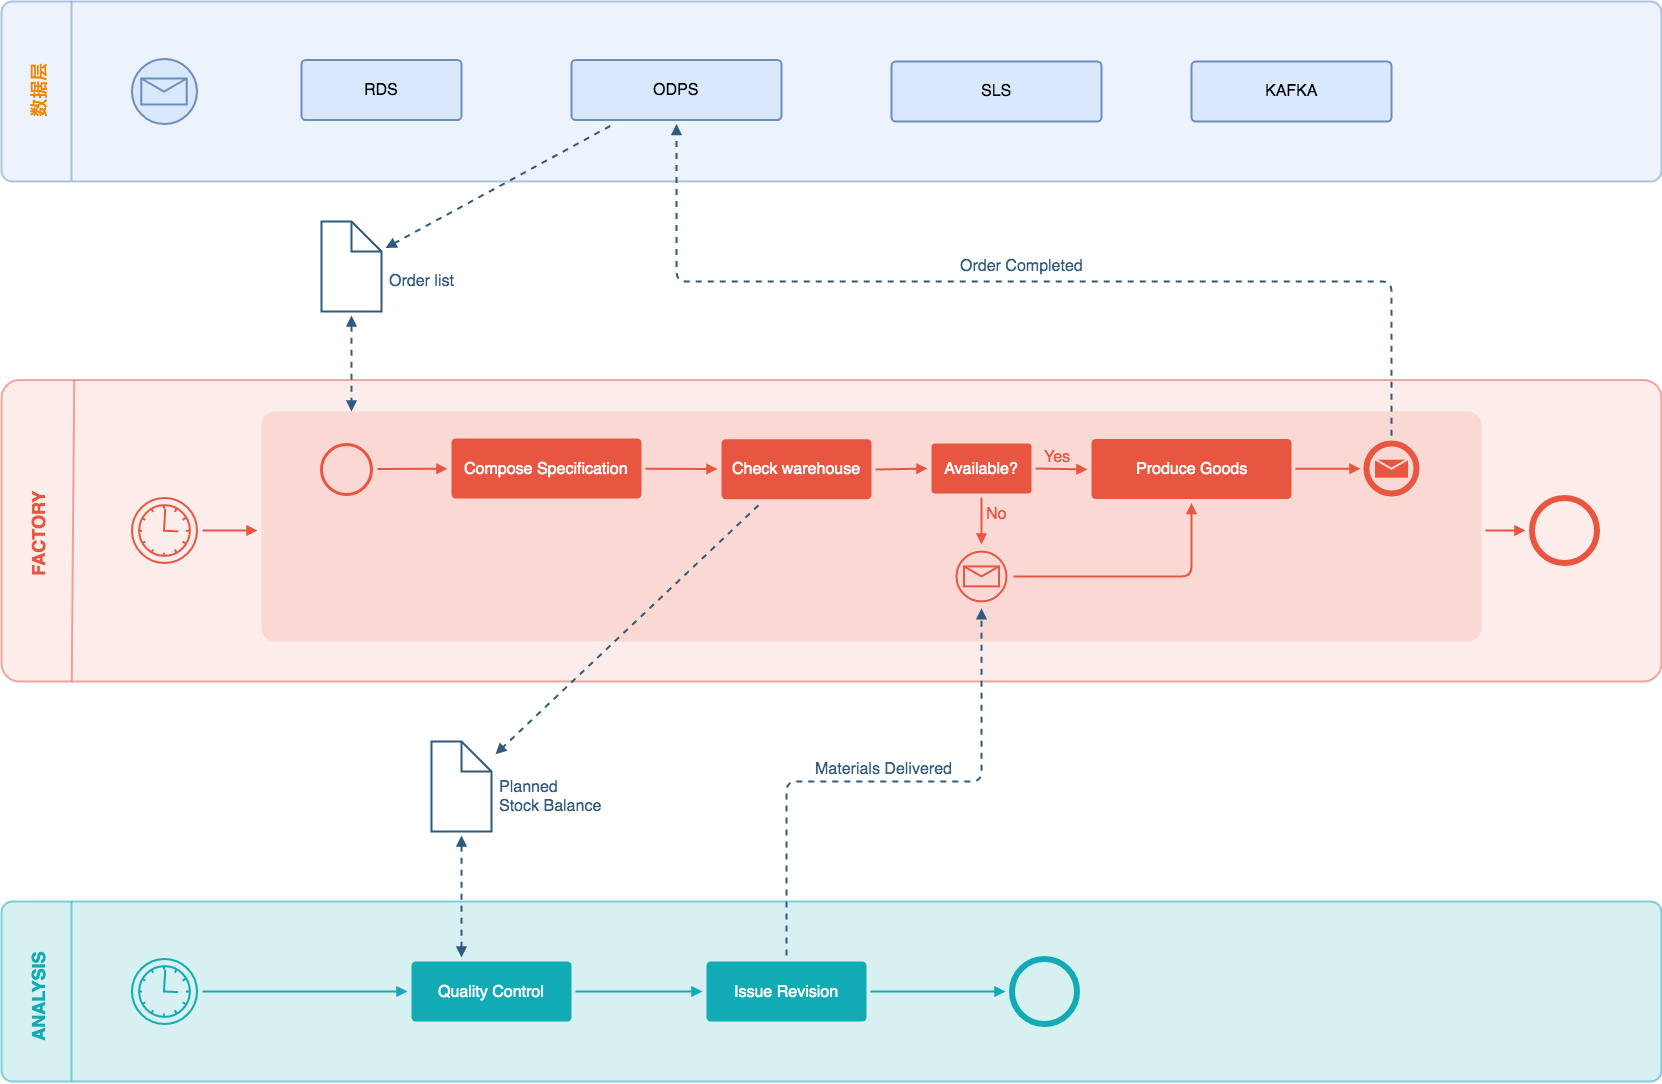

The diagram above was exported from draw.io. Its source (the exported page's mxGraphModel, read from the mxfile embedded in the PNG):
<mxGraphModel dx="-736" dy="616" grid="1" gridSize="10" guides="1" tooltips="1" connect="1" arrows="1" fold="1" page="1" pageScale="1" pageWidth="827" pageHeight="1169" background="#ffffff" math="0" shadow="0">
  <root>
    <mxCell id="0" />
    <mxCell id="1" parent="0" />
    <mxCell id="33154a6bea696ba7-1" value="" style="rounded=1;fillColor=#fad9d5;strokeWidth=2;html=1;strokeColor=#E85642;arcSize=6;opacity=50;" parent="1" vertex="1">
      <mxGeometry x="1800" y="399.5000000000001" width="1660" height="301.49999999999994" as="geometry" />
    </mxCell>
    <mxCell id="33154a6bea696ba7-2" value="" style="rounded=1;fillColor=#fad9d5;strokeWidth=2;html=1;strokeColor=none;arcSize=6;perimeterSpacing=4;" parent="1" vertex="1">
      <mxGeometry x="2060" y="431" width="1220" height="230" as="geometry" />
    </mxCell>
    <mxCell id="33154a6bea696ba7-3" value="" style="rounded=1;fillColor=#dae8fc;strokeWidth=2;html=1;strokeColor=#6c8ebf;arcSize=6;opacity=50;" parent="1" vertex="1">
      <mxGeometry x="1800" y="21" width="1660" height="180" as="geometry" />
    </mxCell>
    <mxCell id="33154a6bea696ba7-4" value="" style="edgeStyle=none;endArrow=none;startArrow=none;strokeWidth=2;html=1;strokeColor=#6c8ebf;opacity=50;endFill=0;fillColor=#dae8fc;" parent="1" edge="1">
      <mxGeometry x="1892.5" y="-79.75" width="100" height="100" as="geometry">
        <mxPoint x="1869.9999999999995" y="20.249999999999773" as="sourcePoint" />
        <mxPoint x="1869.9999999999995" y="200.24999999999977" as="targetPoint" />
      </mxGeometry>
    </mxCell>
    <mxCell id="33154a6bea696ba7-5" value="" style="shape=mxgraph.bpmn.shape;html=1;verticalLabelPosition=bottom;labelBackgroundColor=#ffffff;verticalAlign=top;perimeter=ellipsePerimeter;outline=standard;symbol=message;fontFamily=Helvetica;fontSize=12;align=center;strokeColor=#6c8ebf;strokeWidth=2;fillColor=#dae8fc;perimeterSpacing=6;" parent="1" vertex="1">
      <mxGeometry x="1930" y="78.5" width="65" height="65" as="geometry" />
    </mxCell>
    <mxCell id="33154a6bea696ba7-6" value="RDS" style="rounded=1;fillColor=#dae8fc;strokeWidth=2;html=1;strokeColor=#6c8ebf;fontSize=16;arcSize=7;perimeterSpacing=4;" parent="1" vertex="1">
      <mxGeometry x="2100" y="79.5" width="160" height="60" as="geometry" />
    </mxCell>
    <mxCell id="33154a6bea696ba7-7" value="ODPS" style="rounded=1;fillColor=#dae8fc;strokeWidth=2;html=1;strokeColor=#6c8ebf;fontSize=16;arcSize=7;perimeterSpacing=4;" parent="1" vertex="1">
      <mxGeometry x="2370" y="79.5" width="210" height="60" as="geometry" />
    </mxCell>
    <mxCell id="33154a6bea696ba7-8" value="SLS" style="rounded=1;fillColor=#dae8fc;strokeWidth=2;html=1;strokeColor=#6c8ebf;fontSize=16;arcSize=7;perimeterSpacing=4;" parent="1" vertex="1">
      <mxGeometry x="2690" y="80.9" width="210" height="60" as="geometry" />
    </mxCell>
    <mxCell id="33154a6bea696ba7-9" value="KAFKA" style="rounded=1;fillColor=#dae8fc;strokeWidth=2;html=1;strokeColor=#6c8ebf;fontSize=16;arcSize=7;perimeterSpacing=4;" parent="1" vertex="1">
      <mxGeometry x="2990" y="81" width="200" height="60" as="geometry" />
    </mxCell>
    <mxCell id="33154a6bea696ba7-16" value="&lt;div style=&quot;text-align: center&quot;&gt;&lt;span&gt;数据层&lt;/span&gt;&lt;/div&gt;" style="text;horizontal=0;fontSize=18;fontStyle=1;html=1;fontColor=#F08705;labelBackgroundColor=none;align=center;" parent="1" vertex="1">
      <mxGeometry x="1820" y="48" width="32" height="123" as="geometry" />
    </mxCell>
    <mxCell id="33154a6bea696ba7-17" value="&lt;font style=&quot;font-size: 16px&quot;&gt;Order list&lt;/font&gt;" style="shape=note;verticalLabelPosition=middle;verticalAlign=middle;strokeWidth=2;html=1;spacingLeft=5;align=left;strokeColor=#2f5b7c;fontColor=#2F5B7C;spacingRight=4;spacingTop=30;labelPosition=right;fillColor=none;perimeterSpacing=4;" parent="1" vertex="1">
      <mxGeometry x="2120" y="241" width="60" height="90" as="geometry" />
    </mxCell>
    <mxCell id="33154a6bea696ba7-18" value="" style="edgeStyle=none;endArrow=none;startArrow=none;strokeWidth=2;html=1;strokeColor=#E85642;opacity=50;endFill=0;" parent="1" edge="1">
      <mxGeometry x="1895.25" y="299.50000000000006" width="100" height="100" as="geometry">
        <mxPoint x="1872.75" y="399.5" as="sourcePoint" />
        <mxPoint x="1870.25" y="701" as="targetPoint" />
      </mxGeometry>
    </mxCell>
    <mxCell id="33154a6bea696ba7-19" value="Compose Specification" style="rounded=1;fillColor=#e85642;strokeWidth=2;html=1;strokeColor=none;fontColor=#FFFFFF;fontSize=16;arcSize=7;perimeterSpacing=4;" parent="1" vertex="1">
      <mxGeometry x="2250" y="458" width="190" height="60" as="geometry" />
    </mxCell>
    <mxCell id="33154a6bea696ba7-20" value="Check warehouse" style="rounded=1;fillColor=#e85642;strokeWidth=2;html=1;strokeColor=none;fontColor=#FFFFFF;fontSize=16;arcSize=7;perimeterSpacing=4;" parent="1" vertex="1">
      <mxGeometry x="2520" y="458.75000000000006" width="150" height="59.99999999999994" as="geometry" />
    </mxCell>
    <mxCell id="33154a6bea696ba7-21" value="Produce Goods" style="rounded=1;fillColor=#e85642;strokeWidth=2;html=1;strokeColor=none;fontColor=#FFFFFF;fontSize=16;arcSize=7;perimeterSpacing=4;" parent="1" vertex="1">
      <mxGeometry x="2890" y="458.5" width="200" height="60" as="geometry" />
    </mxCell>
    <mxCell id="33154a6bea696ba7-22" value="" style="edgeStyle=none;strokeWidth=2;html=1;strokeColor=#e85642;endArrow=block;endFill=1;" parent="1" source="33154a6bea696ba7-19" target="33154a6bea696ba7-20" edge="1">
      <mxGeometry x="1790" y="379.50000000000006" width="100" height="100" as="geometry">
        <mxPoint x="1790" y="479.50000000000006" as="sourcePoint" />
        <mxPoint x="1890" y="379.50000000000006" as="targetPoint" />
      </mxGeometry>
    </mxCell>
    <mxCell id="33154a6bea696ba7-23" value="" style="edgeStyle=none;strokeWidth=2;html=1;strokeColor=#e85642;endArrow=block;endFill=1;" parent="1" source="33154a6bea696ba7-21" target="33154a6bea696ba7-31" edge="1">
      <mxGeometry x="1790" y="379.50000000000006" width="100" height="100" as="geometry">
        <mxPoint x="1790" y="479.50000000000006" as="sourcePoint" />
        <mxPoint x="1890" y="379.50000000000006" as="targetPoint" />
      </mxGeometry>
    </mxCell>
    <mxCell id="33154a6bea696ba7-24" value="FACTORY" style="text;horizontal=0;fontSize=18;fontStyle=1;html=1;strokeColor=none;fontColor=#E85642;labelBackgroundColor=none;" parent="1" vertex="1">
      <mxGeometry x="1820" y="494" width="35" height="104" as="geometry" />
    </mxCell>
    <mxCell id="33154a6bea696ba7-25" style="edgeStyle=none;html=1;exitX=1;exitY=0.5;entryX=0;entryY=0.5;startArrow=none;startFill=0;endArrow=block;endFill=1;jettySize=auto;orthogonalLoop=1;strokeColor=#e85642;strokeWidth=2;fontSize=15;fontColor=#FFFFFF;" parent="1" source="33154a6bea696ba7-27" target="33154a6bea696ba7-21" edge="1">
      <mxGeometry relative="1" as="geometry" />
    </mxCell>
    <mxCell id="33154a6bea696ba7-26" value="&lt;font style=&quot;font-size: 16px&quot; color=&quot;#e85642&quot;&gt;Yes&lt;/font&gt;" style="text;html=1;resizable=0;points=[];align=center;verticalAlign=middle;labelBackgroundColor=none;fontSize=15;fontColor=#FFFFFF;spacingBottom=29;" parent="33154a6bea696ba7-25" vertex="1" connectable="0">
      <mxGeometry x="-0.1708" y="-2" relative="1" as="geometry">
        <mxPoint as="offset" />
      </mxGeometry>
    </mxCell>
    <mxCell id="33154a6bea696ba7-27" value="Available?" style="rounded=1;whiteSpace=wrap;html=1;fontFamily=Helvetica;fontSize=16;fontColor=#FFFFFF;align=center;strokeColor=none;strokeWidth=2;fillColor=#e85642;arcSize=7;perimeterSpacing=4;" parent="1" vertex="1">
      <mxGeometry x="2730" y="463" width="100" height="50" as="geometry" />
    </mxCell>
    <mxCell id="33154a6bea696ba7-28" value="" style="shape=mxgraph.bpmn.shape;html=1;verticalLabelPosition=bottom;labelBackgroundColor=#ffffff;verticalAlign=top;perimeter=ellipsePerimeter;outline=eventInt;symbol=message;fontFamily=Helvetica;fontSize=12;fontColor=#000000;align=center;strokeColor=#e85642;strokeWidth=2;fillColor=none;perimeterSpacing=7;" parent="1" vertex="1">
      <mxGeometry x="2755" y="571" width="49.99999999999997" height="49.80000000000001" as="geometry" />
    </mxCell>
    <mxCell id="33154a6bea696ba7-29" value="&lt;font style=&quot;font-size: 16px&quot; color=&quot;#e85642&quot;&gt;No&lt;/font&gt;" style="edgeStyle=orthogonalEdgeStyle;strokeWidth=2;html=1;labelBackgroundColor=none;align=left;strokeColor=#E85642;spacingRight=0;spacingTop=0;spacingBottom=7;spacingLeft=3;endArrow=block;endFill=1;" parent="1" source="33154a6bea696ba7-27" target="33154a6bea696ba7-28" edge="1">
      <mxGeometry x="1780" y="1" width="100" height="100" as="geometry">
        <mxPoint x="1780" y="101" as="sourcePoint" />
        <mxPoint x="1880" y="1" as="targetPoint" />
        <mxPoint y="-4" as="offset" />
      </mxGeometry>
    </mxCell>
    <mxCell id="33154a6bea696ba7-30" value="" style="edgeStyle=orthogonalEdgeStyle;strokeWidth=2;html=1;strokeColor=#e85642;endArrow=block;endFill=1;" parent="1" source="33154a6bea696ba7-28" target="33154a6bea696ba7-21" edge="1">
      <mxGeometry x="1780" y="1" width="100" height="100" as="geometry">
        <mxPoint x="1780" y="101" as="sourcePoint" />
        <mxPoint x="1880" y="1" as="targetPoint" />
      </mxGeometry>
    </mxCell>
    <mxCell id="33154a6bea696ba7-31" value="" style="shape=mxgraph.bpmn.shape;html=1;verticalLabelPosition=bottom;labelBackgroundColor=#ffffff;verticalAlign=top;perimeter=ellipsePerimeter;outline=end;symbol=message;fontFamily=Helvetica;fontSize=12;fontColor=#000000;align=center;strokeColor=#E85642;strokeWidth=2;fillColor=#FAD9D5;perimeterSpacing=6;" parent="1" vertex="1">
      <mxGeometry x="3165" y="463.20000000000005" width="50" height="50" as="geometry" />
    </mxCell>
    <mxCell id="33154a6bea696ba7-32" value="" style="shape=mxgraph.bpmn.shape;html=1;verticalLabelPosition=bottom;labelBackgroundColor=#ffffff;verticalAlign=top;perimeter=ellipsePerimeter;outline=standard;symbol=general;fontFamily=Helvetica;fontSize=12;fontColor=#000000;align=center;strokeColor=#e85642;strokeWidth=3;fillColor=none;perimeterSpacing=6;" parent="1" vertex="1">
      <mxGeometry x="2120" y="463.50000000000006" width="50" height="50" as="geometry" />
    </mxCell>
    <mxCell id="33154a6bea696ba7-33" value="" style="edgeStyle=none;strokeWidth=2;html=1;strokeColor=#e85642;endArrow=block;endFill=1;" parent="1" source="33154a6bea696ba7-32" target="33154a6bea696ba7-19" edge="1">
      <mxGeometry x="1780" y="1" width="100" height="100" as="geometry">
        <mxPoint x="1780" y="101" as="sourcePoint" />
        <mxPoint x="1880" y="1" as="targetPoint" />
      </mxGeometry>
    </mxCell>
    <mxCell id="33154a6bea696ba7-34" value="" style="shape=mxgraph.bpmn.shape;html=1;verticalLabelPosition=bottom;labelBackgroundColor=#ffffff;verticalAlign=top;perimeter=ellipsePerimeter;outline=eventInt;symbol=timer;fontFamily=Helvetica;fontSize=12;fontColor=#000000;align=center;strokeColor=#e85642;strokeWidth=2;fillColor=none;perimeterSpacing=6;" parent="1" vertex="1">
      <mxGeometry x="1930" y="517.75" width="65" height="65" as="geometry" />
    </mxCell>
    <mxCell id="33154a6bea696ba7-35" value="" style="edgeStyle=elbowEdgeStyle;elbow=vertical;strokeWidth=2;html=1;strokeColor=#e85642;endArrow=block;endFill=1;" parent="1" source="33154a6bea696ba7-34" target="33154a6bea696ba7-2" edge="1">
      <mxGeometry x="1780" y="1" width="100" height="100" as="geometry">
        <mxPoint x="1780" y="101" as="sourcePoint" />
        <mxPoint x="2059.9999999999995" y="550" as="targetPoint" />
      </mxGeometry>
    </mxCell>
    <mxCell id="33154a6bea696ba7-36" value="" style="shape=mxgraph.bpmn.shape;html=1;verticalLabelPosition=bottom;labelBackgroundColor=#ffffff;verticalAlign=top;perimeter=ellipsePerimeter;outline=end;symbol=general;fontFamily=Helvetica;fontSize=12;fontColor=#000000;align=center;strokeColor=#e85642;strokeWidth=2;fillColor=none;perimeterSpacing=6;" parent="1" vertex="1">
      <mxGeometry x="3330" y="517.75" width="65" height="65" as="geometry" />
    </mxCell>
    <mxCell id="33154a6bea696ba7-37" value="" style="edgeStyle=elbowEdgeStyle;elbow=vertical;strokeWidth=2;html=1;strokeColor=#e85642;endArrow=block;endFill=1;" parent="1" source="33154a6bea696ba7-2" target="33154a6bea696ba7-36" edge="1">
      <mxGeometry x="1780" y="1" width="100" height="100" as="geometry">
        <mxPoint x="3280" y="550" as="sourcePoint" />
        <mxPoint x="1880" y="1" as="targetPoint" />
      </mxGeometry>
    </mxCell>
    <mxCell id="33154a6bea696ba7-38" value="&lt;font style=&quot;font-size: 16px&quot;&gt;Order Completed&lt;/font&gt;" style="edgeStyle=elbowEdgeStyle;elbow=vertical;dashed=1;rounded=1;strokeWidth=2;html=1;verticalAlign=bottom;strokeColor=#2f5b7c;fontSize=15;fontColor=#2F5B7C;spacingBottom=2;endArrow=block;endFill=1;targetPerimeterSpacing=0;sourcePerimeterSpacing=2;" parent="1" source="33154a6bea696ba7-31" target="33154a6bea696ba7-7" edge="1">
      <mxGeometry width="100" height="100" as="geometry">
        <mxPoint x="1780" y="101" as="sourcePoint" />
        <mxPoint x="1880" y="1" as="targetPoint" />
        <mxPoint x="-12" as="offset" />
      </mxGeometry>
    </mxCell>
    <mxCell id="33154a6bea696ba7-39" value="" style="edgeStyle=none;dashed=1;strokeWidth=2;html=1;strokeColor=#2f5b7c;endArrow=block;endFill=1;targetPerimeterSpacing=0;sourcePerimeterSpacing=2;" parent="1" source="33154a6bea696ba7-7" target="33154a6bea696ba7-17" edge="1">
      <mxGeometry x="1780" y="1" width="100" height="100" as="geometry">
        <mxPoint x="1780" y="101" as="sourcePoint" />
        <mxPoint x="1880" y="1" as="targetPoint" />
      </mxGeometry>
    </mxCell>
    <mxCell id="33154a6bea696ba7-40" style="edgeStyle=none;html=1;exitX=1;exitY=0.5;entryX=0;entryY=0.5;startArrow=none;startFill=0;endArrow=block;endFill=1;jettySize=auto;orthogonalLoop=1;strokeColor=#e85642;strokeWidth=2;fontSize=15;fontColor=#FFFFFF;" parent="1" source="33154a6bea696ba7-20" target="33154a6bea696ba7-27" edge="1">
      <mxGeometry relative="1" as="geometry" />
    </mxCell>
    <mxCell id="33154a6bea696ba7-41" value="" style="edgeStyle=elbowEdgeStyle;elbow=horizontal;dashed=1;startArrow=block;endArrow=block;strokeWidth=2;html=1;strokeColor=#2f5b7c;endFill=1;startFill=1;" parent="1" source="33154a6bea696ba7-17" edge="1">
      <mxGeometry x="1730" y="1" width="100" height="100" as="geometry">
        <mxPoint x="1730" y="101" as="sourcePoint" />
        <mxPoint x="2149.9999999999995" y="431" as="targetPoint" />
      </mxGeometry>
    </mxCell>
    <mxCell id="33154a6bea696ba7-42" value="" style="rounded=1;fillColor=#b0e3e6;strokeWidth=2;html=1;strokeColor=#12aab5;arcSize=6;opacity=50;" parent="1" vertex="1">
      <mxGeometry x="1800" y="921" width="1660" height="180" as="geometry" />
    </mxCell>
    <mxCell id="33154a6bea696ba7-43" value="" style="edgeStyle=none;endArrow=none;startArrow=none;strokeWidth=2;html=1;strokeColor=#12aab5;fontColor=#0E8088;opacity=50;endFill=0;" parent="1" edge="1">
      <mxGeometry x="1898.07" y="821" width="100" height="100" as="geometry">
        <mxPoint x="1869.9999999999995" y="921" as="sourcePoint" />
        <mxPoint x="1869.9999999999995" y="1101" as="targetPoint" />
      </mxGeometry>
    </mxCell>
    <mxCell id="33154a6bea696ba7-44" value="&lt;div style=&quot;text-align: center&quot;&gt;&lt;span&gt;ANALYSIS&lt;/span&gt;&lt;/div&gt;" style="text;horizontal=0;fontSize=18;fontStyle=1;html=1;fontColor=#12AAB5;labelBackgroundColor=none;" parent="1" vertex="1">
      <mxGeometry x="1820" y="959" width="35" height="104" as="geometry" />
    </mxCell>
    <mxCell id="33154a6bea696ba7-45" value="Quality Control" style="rounded=1;fillColor=#12aab5;strokeWidth=2;html=1;strokeColor=none;fontColor=#FFFFFF;fontSize=16;arcSize=7;perimeterSpacing=4;" parent="1" vertex="1">
      <mxGeometry x="2210" y="981" width="160" height="60" as="geometry" />
    </mxCell>
    <mxCell id="33154a6bea696ba7-46" value="Issue Revision" style="rounded=1;fillColor=#12aab5;strokeWidth=2;html=1;strokeColor=none;fontColor=#FFFFFF;fontSize=16;arcSize=7;perimeterSpacing=4;" parent="1" vertex="1">
      <mxGeometry x="2505" y="981" width="160" height="60" as="geometry" />
    </mxCell>
    <mxCell id="33154a6bea696ba7-47" value="" style="shape=mxgraph.bpmn.shape;html=1;verticalLabelPosition=bottom;labelBackgroundColor=#ffffff;verticalAlign=top;perimeter=ellipsePerimeter;outline=eventInt;symbol=timer;fontFamily=Helvetica;fontSize=12;fontColor=#000000;align=center;strokeColor=#12AAB5;strokeWidth=2;fillColor=none;perimeterSpacing=6;" parent="1" vertex="1">
      <mxGeometry x="1930" y="978.5" width="65" height="65" as="geometry" />
    </mxCell>
    <mxCell id="33154a6bea696ba7-48" value="" style="shape=mxgraph.bpmn.shape;html=1;verticalLabelPosition=bottom;labelBackgroundColor=#ffffff;verticalAlign=top;perimeter=ellipsePerimeter;outline=end;symbol=general;fontFamily=Helvetica;fontSize=12;fontColor=#000000;align=center;strokeColor=#12AAB5;strokeWidth=2;fillColor=none;perimeterSpacing=6;" parent="1" vertex="1">
      <mxGeometry x="2810" y="978.5" width="65" height="65" as="geometry" />
    </mxCell>
    <mxCell id="33154a6bea696ba7-49" value="" style="edgeStyle=none;dashed=1;strokeWidth=2;html=1;strokeColor=#2f5b7c;endArrow=block;endFill=1;sourcePerimeterSpacing=2;" parent="1" source="33154a6bea696ba7-20" target="33154a6bea696ba7-51" edge="1">
      <mxGeometry x="1900.8711048158639" y="612.5" width="100" height="100" as="geometry">
        <mxPoint x="2549.128895184136" y="751" as="sourcePoint" />
        <mxPoint x="2350.871104815864" y="878.2454545454545" as="targetPoint" />
      </mxGeometry>
    </mxCell>
    <mxCell id="33154a6bea696ba7-50" value="" style="edgeStyle=elbowEdgeStyle;elbow=horizontal;dashed=1;startArrow=block;endArrow=block;strokeWidth=2;html=1;strokeColor=#2F5B7C;endFill=1;startFill=1;" parent="1" source="33154a6bea696ba7-51" target="33154a6bea696ba7-45" edge="1">
      <mxGeometry x="1823.6" y="581" width="100" height="100" as="geometry">
        <mxPoint x="2243.6" y="911" as="sourcePoint" />
        <mxPoint x="2243.6" y="1011" as="targetPoint" />
      </mxGeometry>
    </mxCell>
    <mxCell id="33154a6bea696ba7-51" value="&lt;font style=&quot;font-size: 16px&quot;&gt;Planned&lt;br&gt; Stock Balance&lt;/font&gt;" style="shape=note;verticalLabelPosition=middle;verticalAlign=middle;strokeWidth=2;html=1;align=left;spacingLeft=5;strokeColor=#2f5b7c;labelPosition=right;spacingTop=20;fontColor=#2f5b7c;fillColor=none;perimeterSpacing=4;" parent="1" vertex="1">
      <mxGeometry x="2230" y="761" width="60" height="90" as="geometry" />
    </mxCell>
    <mxCell id="33154a6bea696ba7-52" value="" style="edgeStyle=elbowEdgeStyle;elbow=horizontal;strokeWidth=2;html=1;strokeColor=#12AAB5;endArrow=block;endFill=1;" parent="1" source="33154a6bea696ba7-47" target="33154a6bea696ba7-45" edge="1">
      <mxGeometry x="1785" y="-64.00000000000023" width="100" height="100" as="geometry">
        <mxPoint x="1785" y="35.99999999999977" as="sourcePoint" />
        <mxPoint x="1885" y="-64.00000000000023" as="targetPoint" />
      </mxGeometry>
    </mxCell>
    <mxCell id="33154a6bea696ba7-53" value="" style="edgeStyle=elbowEdgeStyle;elbow=horizontal;strokeWidth=2;html=1;strokeColor=#12AAB5;endArrow=block;endFill=1;" parent="1" source="33154a6bea696ba7-45" target="33154a6bea696ba7-46" edge="1">
      <mxGeometry x="1795" y="-64.00000000000023" width="100" height="100" as="geometry">
        <mxPoint x="1795" y="35.99999999999977" as="sourcePoint" />
        <mxPoint x="1895" y="-64.00000000000023" as="targetPoint" />
      </mxGeometry>
    </mxCell>
    <mxCell id="33154a6bea696ba7-54" value="" style="edgeStyle=elbowEdgeStyle;elbow=horizontal;strokeWidth=2;html=1;strokeColor=#12AAB5;endArrow=block;endFill=1;" parent="1" source="33154a6bea696ba7-46" target="33154a6bea696ba7-48" edge="1">
      <mxGeometry x="1795" y="-64.00000000000023" width="100" height="100" as="geometry">
        <mxPoint x="1795" y="35.99999999999977" as="sourcePoint" />
        <mxPoint x="1895" y="-64.00000000000023" as="targetPoint" />
      </mxGeometry>
    </mxCell>
    <mxCell id="33154a6bea696ba7-55" value="&lt;font style=&quot;font-size: 16px&quot; color=&quot;#2f5b7c&quot;&gt;Materials Delivered&lt;/font&gt;" style="edgeStyle=elbowEdgeStyle;elbow=vertical;dashed=1;strokeWidth=2;html=1;verticalAlign=bottom;strokeColor=#2f5b7c;fontSize=14;fontColor=#0E8088;spacingBottom=1;endArrow=block;endFill=1;sourcePerimeterSpacing=2;" parent="1" source="33154a6bea696ba7-46" target="33154a6bea696ba7-28" edge="1">
      <mxGeometry x="1780" y="1" width="100" height="100" as="geometry">
        <mxPoint x="1780" y="101" as="sourcePoint" />
        <mxPoint x="1880" y="1" as="targetPoint" />
      </mxGeometry>
    </mxCell>
  </root>
</mxGraphModel>